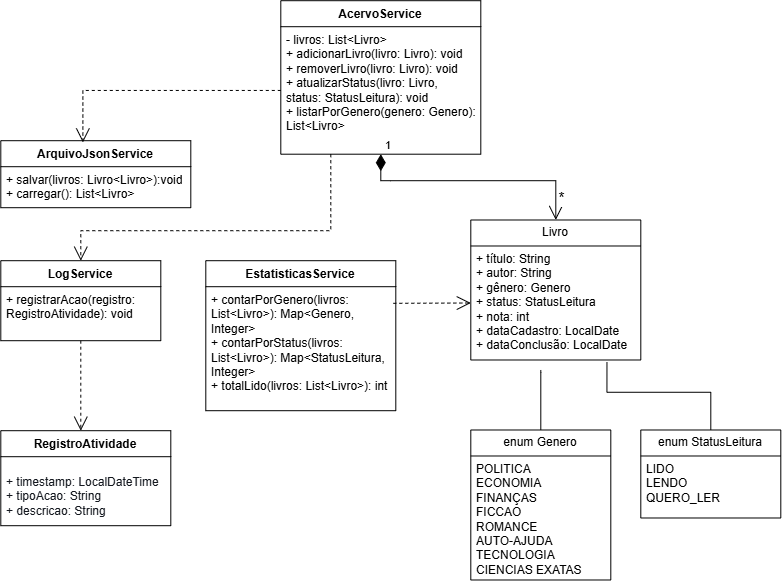

The diagram above was exported from draw.io. Its source (the exported page's mxGraphModel, read from the mxfile embedded in the PNG):
<mxGraphModel dx="1046" dy="883" grid="1" gridSize="10" guides="1" tooltips="1" connect="1" arrows="1" fold="1" page="1" pageScale="1" pageWidth="827" pageHeight="1169" math="0" shadow="0">
  <root>
    <mxCell id="0" />
    <mxCell id="1" parent="0" />
    <mxCell id="ltIPDUQdzhhSLqjWmg_R-18" parent="1" style="swimlane;fontStyle=0;childLayout=stackLayout;horizontal=1;startSize=26;fillColor=none;horizontalStack=0;resizeParent=1;resizeParentMax=0;resizeLast=0;collapsible=1;marginBottom=0;whiteSpace=wrap;html=1;" value="Livro" vertex="1">
      <mxGeometry height="140" width="170" x="510" y="249.29" as="geometry" />
    </mxCell>
    <mxCell id="ltIPDUQdzhhSLqjWmg_R-19" parent="ltIPDUQdzhhSLqjWmg_R-18" style="text;strokeColor=none;fillColor=none;align=left;verticalAlign=top;spacingLeft=4;spacingRight=4;overflow=hidden;rotatable=0;points=[[0,0.5],[1,0.5]];portConstraint=eastwest;whiteSpace=wrap;html=1;" value="+ título: String&lt;div&gt;+ autor: String&lt;/div&gt;&lt;div&gt;+ gênero: Genero&lt;/div&gt;&lt;div&gt;+ status:&amp;nbsp;&lt;span style=&quot;text-align: center; background-color: transparent; color: light-dark(rgb(0, 0, 0), rgb(255, 255, 255));&quot;&gt;StatusLeitura&lt;/span&gt;&lt;/div&gt;&lt;div&gt;+ nota: int&lt;/div&gt;&lt;div&gt;+ dataCadastro: LocalDate&lt;/div&gt;&lt;div&gt;+ dataConclusão: LocalDate&lt;/div&gt;&lt;div&gt;&lt;br&gt;&lt;/div&gt;" vertex="1">
      <mxGeometry height="114" width="170" y="26" as="geometry" />
    </mxCell>
    <mxCell id="ltIPDUQdzhhSLqjWmg_R-23" parent="1" style="swimlane;fontStyle=0;childLayout=stackLayout;horizontal=1;startSize=26;fillColor=none;horizontalStack=0;resizeParent=1;resizeParentMax=0;resizeLast=0;collapsible=1;marginBottom=0;whiteSpace=wrap;html=1;" value="enum Genero" vertex="1">
      <mxGeometry height="150" width="140" x="510" y="459.29" as="geometry" />
    </mxCell>
    <mxCell id="ltIPDUQdzhhSLqjWmg_R-24" parent="ltIPDUQdzhhSLqjWmg_R-23" style="text;strokeColor=none;fillColor=none;align=left;verticalAlign=top;spacingLeft=4;spacingRight=4;overflow=hidden;rotatable=0;points=[[0,0.5],[1,0.5]];portConstraint=eastwest;whiteSpace=wrap;html=1;" value="POLITICA&lt;div&gt;ECONOMIA&lt;/div&gt;&lt;div&gt;FINANÇAS&lt;/div&gt;&lt;div&gt;FICCAO&lt;/div&gt;&lt;div&gt;ROMANCE&lt;/div&gt;&lt;div&gt;AUTO-AJUDA&lt;/div&gt;&lt;div&gt;TECNOLOGIA&lt;/div&gt;&lt;div&gt;CIENCIAS EXATAS&lt;/div&gt;&lt;div&gt;&lt;br&gt;&lt;/div&gt;" vertex="1">
      <mxGeometry height="124" width="140" y="26" as="geometry" />
    </mxCell>
    <mxCell id="ltIPDUQdzhhSLqjWmg_R-27" parent="1" style="swimlane;fontStyle=0;childLayout=stackLayout;horizontal=1;startSize=26;fillColor=none;horizontalStack=0;resizeParent=1;resizeParentMax=0;resizeLast=0;collapsible=1;marginBottom=0;whiteSpace=wrap;html=1;" value="enum StatusLeitura" vertex="1">
      <mxGeometry height="88" width="140" x="680" y="459.29" as="geometry" />
    </mxCell>
    <mxCell id="ltIPDUQdzhhSLqjWmg_R-28" parent="ltIPDUQdzhhSLqjWmg_R-27" style="text;strokeColor=none;fillColor=none;align=left;verticalAlign=top;spacingLeft=4;spacingRight=4;overflow=hidden;rotatable=0;points=[[0,0.5],[1,0.5]];portConstraint=eastwest;whiteSpace=wrap;html=1;" value="LIDO&lt;div&gt;LENDO&lt;/div&gt;&lt;div&gt;QUERO_LER&lt;/div&gt;" vertex="1">
      <mxGeometry height="62" width="140" y="26" as="geometry" />
    </mxCell>
    <mxCell id="ltIPDUQdzhhSLqjWmg_R-39" edge="1" parent="1" style="endArrow=none;html=1;edgeStyle=orthogonalEdgeStyle;rounded=0;entryX=0.5;entryY=0;entryDx=0;entryDy=0;" target="ltIPDUQdzhhSLqjWmg_R-23" value="">
      <mxGeometry relative="1" as="geometry">
        <Array as="points">
          <mxPoint x="580" y="401.56" />
        </Array>
        <mxPoint x="580" y="399.29" as="sourcePoint" />
        <mxPoint x="704" y="429.29" as="targetPoint" />
      </mxGeometry>
    </mxCell>
    <mxCell id="ltIPDUQdzhhSLqjWmg_R-42" edge="1" parent="1" source="ltIPDUQdzhhSLqjWmg_R-19" style="endArrow=none;html=1;edgeStyle=orthogonalEdgeStyle;rounded=0;entryX=0.5;entryY=0;entryDx=0;entryDy=0;exitX=0.801;exitY=1.018;exitDx=0;exitDy=0;exitPerimeter=0;" target="ltIPDUQdzhhSLqjWmg_R-27" value="">
      <mxGeometry relative="1" as="geometry">
        <Array as="points">
          <mxPoint x="646.1800000000001" y="421.56" />
          <mxPoint x="750" y="421.56" />
        </Array>
        <mxPoint x="680" y="419.29" as="sourcePoint" />
        <mxPoint x="680" y="479.29" as="targetPoint" />
      </mxGeometry>
    </mxCell>
    <mxCell id="ltIPDUQdzhhSLqjWmg_R-43" parent="1" style="swimlane;fontStyle=1;align=center;verticalAlign=top;childLayout=stackLayout;horizontal=1;startSize=26;horizontalStack=0;resizeParent=1;resizeParentMax=0;resizeLast=0;collapsible=1;marginBottom=0;whiteSpace=wrap;html=1;" value="RegistroAtividade" vertex="1">
      <mxGeometry height="95" width="170" x="40" y="460" as="geometry" />
    </mxCell>
    <mxCell id="ltIPDUQdzhhSLqjWmg_R-44" parent="ltIPDUQdzhhSLqjWmg_R-43" style="text;strokeColor=none;fillColor=none;align=left;verticalAlign=top;spacingLeft=4;spacingRight=4;overflow=hidden;rotatable=0;points=[[0,0.5],[1,0.5]];portConstraint=eastwest;whiteSpace=wrap;html=1;" value="&lt;div role=&quot;group&quot; aria-label=&quot;Código&quot; tabindex=&quot;0&quot; class=&quot;relative group/copy bg-bg-000/50 border-0.5 border-border-400 rounded-lg focus:outline-none focus-visible:ring-2 focus-visible:ring-accent-100&quot;&gt;&lt;div class=&quot;overflow-x-auto&quot;&gt;&lt;pre class=&quot;code-block__code !my-0 !rounded-lg !text-sm !leading-relaxed p-3.5&quot; style=&quot;color: rgb(20, 24, 31); background: transparent; font-family: var(--font-mono);&quot;&gt;&lt;code style=&quot;background: transparent; font-family: var(--font-mono); white-space: pre-wrap;&quot;&gt;+ timestamp: LocalDateTime&lt;br/&gt;+ tipoAcao: String&lt;br/&gt;+ descricao: String&lt;/code&gt;&lt;/pre&gt;&lt;/div&gt;&lt;/div&gt;&lt;br/&gt;&lt;p class=&quot;font-claude-response-body break-words whitespace-normal&quot; dir=&quot;ltr&quot;&gt;&lt;/p&gt;" vertex="1">
      <mxGeometry height="69" width="170" y="26" as="geometry" />
    </mxCell>
    <mxCell id="ltIPDUQdzhhSLqjWmg_R-51" parent="1" style="swimlane;fontStyle=1;align=center;verticalAlign=top;childLayout=stackLayout;horizontal=1;startSize=26;horizontalStack=0;resizeParent=1;resizeParentMax=0;resizeLast=0;collapsible=1;marginBottom=0;whiteSpace=wrap;html=1;" value="AcervoService" vertex="1">
      <mxGeometry height="153.5" width="200" x="320" y="30" as="geometry" />
    </mxCell>
    <mxCell id="ltIPDUQdzhhSLqjWmg_R-54" parent="ltIPDUQdzhhSLqjWmg_R-51" style="text;strokeColor=none;fillColor=none;align=left;verticalAlign=top;spacingLeft=4;spacingRight=4;overflow=hidden;rotatable=0;points=[[0,0.5],[1,0.5]];portConstraint=eastwest;whiteSpace=wrap;html=1;" value="- livros: List&amp;lt;Livro&amp;gt;&lt;div&gt;+ adicionarLivro(livro: Livro): void&lt;/div&gt;&lt;div&gt;+ removerLivro(livro: Livro): void&lt;/div&gt;&lt;div&gt;+ atualizarStatus(livro: Livro, status: StatusLeitura): void&lt;/div&gt;&lt;div&gt;+ listarPorGenero(genero: Genero): List&amp;lt;Livro&amp;gt;&lt;/div&gt;" vertex="1">
      <mxGeometry height="127.5" width="200" y="26" as="geometry" />
    </mxCell>
    <mxCell id="ltIPDUQdzhhSLqjWmg_R-56" edge="1" parent="1" source="ltIPDUQdzhhSLqjWmg_R-51" style="endArrow=open;html=1;endSize=12;startArrow=diamondThin;startSize=14;startFill=1;edgeStyle=orthogonalEdgeStyle;align=left;verticalAlign=bottom;rounded=0;exitX=0.5;exitY=1;exitDx=0;exitDy=0;entryX=0.5;entryY=0;entryDx=0;entryDy=0;" target="ltIPDUQdzhhSLqjWmg_R-18" value="1">
      <mxGeometry relative="1" x="-1" y="3" as="geometry">
        <Array as="points">
          <mxPoint x="430" y="210" />
          <mxPoint x="565" y="210" />
        </Array>
        <mxPoint x="420" y="240" as="sourcePoint" />
        <mxPoint x="580" y="240" as="targetPoint" />
      </mxGeometry>
    </mxCell>
    <mxCell id="ltIPDUQdzhhSLqjWmg_R-58" connectable="0" parent="ltIPDUQdzhhSLqjWmg_R-56" style="edgeLabel;html=1;align=center;verticalAlign=middle;resizable=0;points=[];fontSize=15;" value="*" vertex="1">
      <mxGeometry relative="1" x="0.8095" as="geometry">
        <mxPoint x="5" as="offset" />
      </mxGeometry>
    </mxCell>
    <mxCell id="ltIPDUQdzhhSLqjWmg_R-59" parent="1" style="swimlane;fontStyle=1;align=center;verticalAlign=top;childLayout=stackLayout;horizontal=1;startSize=26;horizontalStack=0;resizeParent=1;resizeParentMax=0;resizeLast=0;collapsible=1;marginBottom=0;whiteSpace=wrap;html=1;" value="LogService" vertex="1">
      <mxGeometry height="80" width="160" x="40" y="290" as="geometry" />
    </mxCell>
    <mxCell id="ltIPDUQdzhhSLqjWmg_R-62" parent="ltIPDUQdzhhSLqjWmg_R-59" style="text;strokeColor=none;fillColor=none;align=left;verticalAlign=top;spacingLeft=4;spacingRight=4;overflow=hidden;rotatable=0;points=[[0,0.5],[1,0.5]];portConstraint=eastwest;whiteSpace=wrap;html=1;" value="+ registrarAcao(registro: RegistroAtividade): void" vertex="1">
      <mxGeometry height="54" width="160" y="26" as="geometry" />
    </mxCell>
    <mxCell id="ltIPDUQdzhhSLqjWmg_R-64" edge="1" parent="1" source="ltIPDUQdzhhSLqjWmg_R-59" style="endArrow=open;endSize=12;dashed=1;html=1;rounded=0;exitX=0.5;exitY=1;exitDx=0;exitDy=0;" value="">
      <mxGeometry relative="1" width="160" as="geometry">
        <Array as="points">
          <mxPoint x="120" y="370" />
        </Array>
        <mxPoint x="110" y="570" as="sourcePoint" />
        <mxPoint x="120" y="460" as="targetPoint" />
      </mxGeometry>
    </mxCell>
    <mxCell id="ltIPDUQdzhhSLqjWmg_R-67" parent="1" style="swimlane;fontStyle=1;align=center;verticalAlign=top;childLayout=stackLayout;horizontal=1;startSize=26;horizontalStack=0;resizeParent=1;resizeParentMax=0;resizeLast=0;collapsible=1;marginBottom=0;whiteSpace=wrap;html=1;" value="ArquivoJsonService" vertex="1">
      <mxGeometry height="67" width="190" x="40" y="170" as="geometry" />
    </mxCell>
    <mxCell id="ltIPDUQdzhhSLqjWmg_R-70" parent="ltIPDUQdzhhSLqjWmg_R-67" style="text;strokeColor=none;fillColor=none;align=left;verticalAlign=top;spacingLeft=4;spacingRight=4;overflow=hidden;rotatable=0;points=[[0,0.5],[1,0.5]];portConstraint=eastwest;whiteSpace=wrap;html=1;" value="+ salvar(livros: Livro&amp;lt;Livro&amp;gt;):void&lt;div&gt;+ carregar(): List&amp;lt;Livro&amp;gt;&lt;/div&gt;" vertex="1">
      <mxGeometry height="41" width="190" y="26" as="geometry" />
    </mxCell>
    <mxCell id="ltIPDUQdzhhSLqjWmg_R-71" parent="1" style="swimlane;fontStyle=1;align=center;verticalAlign=top;childLayout=stackLayout;horizontal=1;startSize=26;horizontalStack=0;resizeParent=1;resizeParentMax=0;resizeLast=0;collapsible=1;marginBottom=0;whiteSpace=wrap;html=1;" value="EstatisticasService" vertex="1">
      <mxGeometry height="150" width="190" x="245" y="290" as="geometry" />
    </mxCell>
    <mxCell id="ltIPDUQdzhhSLqjWmg_R-74" parent="ltIPDUQdzhhSLqjWmg_R-71" style="text;strokeColor=none;fillColor=none;align=left;verticalAlign=top;spacingLeft=4;spacingRight=4;overflow=hidden;rotatable=0;points=[[0,0.5],[1,0.5]];portConstraint=eastwest;whiteSpace=wrap;html=1;" value="&lt;div&gt;+ contarPorGenero(livros: List&amp;lt;Livro&amp;gt;): Map&amp;lt;Genero, Integer&amp;gt;&amp;nbsp;&lt;/div&gt;&lt;div&gt;+ contarPorStatus(livros: List&amp;lt;Livro&amp;gt;): Map&amp;lt;StatusLeitura, Integer&amp;gt;&amp;nbsp;&lt;/div&gt;&lt;div&gt;+ totalLido(livros: List&amp;lt;Livro&amp;gt;): int&lt;/div&gt;" vertex="1">
      <mxGeometry height="124" width="190" y="26" as="geometry" />
    </mxCell>
    <mxCell id="ltIPDUQdzhhSLqjWmg_R-77" edge="1" parent="1" source="ltIPDUQdzhhSLqjWmg_R-54" style="endArrow=open;endSize=12;dashed=1;html=1;rounded=0;exitX=0;exitY=0.5;exitDx=0;exitDy=0;entryX=0.432;entryY=0.026;entryDx=0;entryDy=0;entryPerimeter=0;" target="ltIPDUQdzhhSLqjWmg_R-67" value="">
      <mxGeometry relative="1" width="160" as="geometry">
        <Array as="points">
          <mxPoint x="122.08" y="119.75" />
        </Array>
        <mxPoint x="400" y="180" as="sourcePoint" />
        <mxPoint x="123.22" y="160" as="targetPoint" />
      </mxGeometry>
    </mxCell>
    <mxCell id="ltIPDUQdzhhSLqjWmg_R-81" edge="1" parent="1" source="ltIPDUQdzhhSLqjWmg_R-74" style="endArrow=open;endSize=12;dashed=1;html=1;rounded=0;entryX=0;entryY=0.5;entryDx=0;entryDy=0;exitX=0.987;exitY=0.134;exitDx=0;exitDy=0;exitPerimeter=0;" target="ltIPDUQdzhhSLqjWmg_R-19" value="">
      <mxGeometry relative="1" width="160" as="geometry">
        <Array as="points" />
        <mxPoint x="435.76" y="340" as="sourcePoint" />
        <mxPoint x="460" y="450" as="targetPoint" />
      </mxGeometry>
    </mxCell>
    <mxCell id="ltIPDUQdzhhSLqjWmg_R-82" edge="1" parent="1" source="ltIPDUQdzhhSLqjWmg_R-51" style="endArrow=open;endSize=12;dashed=1;html=1;rounded=0;exitX=0.25;exitY=1;exitDx=0;exitDy=0;entryX=0.5;entryY=0;entryDx=0;entryDy=0;" target="ltIPDUQdzhhSLqjWmg_R-59" value="">
      <mxGeometry relative="1" width="160" as="geometry">
        <Array as="points">
          <mxPoint x="370" y="260" />
          <mxPoint x="120" y="260" />
        </Array>
        <mxPoint x="528" y="220.25" as="sourcePoint" />
        <mxPoint x="330" y="272.25" as="targetPoint" />
      </mxGeometry>
    </mxCell>
  </root>
</mxGraphModel>